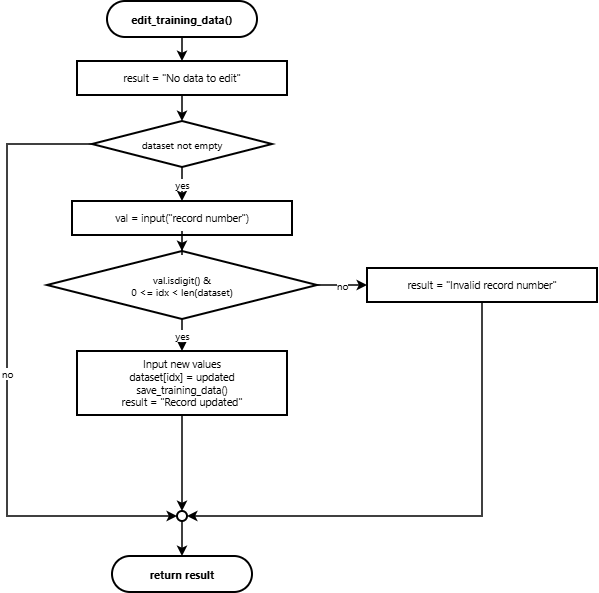

The diagram above was exported from draw.io. Its source (the exported page's mxGraphModel, read from the mxfile embedded in the PNG):
<mxGraphModel dx="1030" dy="692" grid="1" gridSize="10" guides="1" tooltips="1" connect="1" arrows="1" fold="1" page="1" pageScale="1" pageWidth="900" pageHeight="1600" math="0" shadow="0">
  <root>
    <mxCell id="0" />
    <mxCell id="1" parent="0" />
    <mxCell id="c_2" parent="1" style="rounded=1;arcSize=50;whiteSpace=wrap;html=1;fillColor=#ffffff;strokeColor=#000000;strokeWidth=2;fontColor=#000000;fontFamily=Segoe UI;fontSize=11;fontStyle=1;" value="edit_training_data()" vertex="1">
      <mxGeometry height="36" width="150" x="140" y="60" as="geometry" />
    </mxCell>
    <mxCell id="c_3" parent="1" style="rounded=0;whiteSpace=wrap;html=1;fillColor=#ffffff;strokeColor=#000000;strokeWidth=2;fontColor=#000000;fontFamily=Segoe UI;fontSize=10.5;" value="result = &quot;No data to edit&quot;" vertex="1">
      <mxGeometry height="34" width="210" x="110" y="120" as="geometry" />
    </mxCell>
    <mxCell id="c_4" parent="1" style="rhombus;whiteSpace=wrap;html=1;fillColor=#ffffff;strokeColor=#000000;strokeWidth=2;fontColor=#000000;fontFamily=Segoe UI;fontSize=10;" value="dataset not empty" vertex="1">
      <mxGeometry height="46" width="180" x="125" y="180" as="geometry" />
    </mxCell>
    <mxCell id="c_5" parent="1" style="rounded=0;whiteSpace=wrap;html=1;fillColor=#ffffff;strokeColor=#000000;strokeWidth=2;fontColor=#000000;fontFamily=Segoe UI;fontSize=10.5;" value="val = input(&quot;record number&quot;)" vertex="1">
      <mxGeometry height="34" width="220" x="105" y="260" as="geometry" />
    </mxCell>
    <mxCell id="c_6" parent="1" style="rhombus;whiteSpace=wrap;html=1;fillColor=#ffffff;strokeColor=#000000;strokeWidth=2;fontColor=#000000;fontFamily=Segoe UI;fontSize=10;" value="val.isdigit() &amp;&#10;0 &lt;= idx &lt; len(dataset)" vertex="1">
      <mxGeometry height="68" width="270" x="80" y="310" as="geometry" />
    </mxCell>
    <mxCell id="c_7" parent="1" style="rounded=0;whiteSpace=wrap;html=1;fillColor=#ffffff;strokeColor=#000000;strokeWidth=2;fontColor=#000000;fontFamily=Segoe UI;fontSize=10.5;" value="Input new values&#10;dataset[idx] = updated&#10;save_training_data()&#10;result = &quot;Record updated&quot;" vertex="1">
      <mxGeometry height="64" width="210" x="110" y="410" as="geometry" />
    </mxCell>
    <mxCell id="c_8" parent="1" style="rounded=0;whiteSpace=wrap;html=1;fillColor=#ffffff;strokeColor=#000000;strokeWidth=2;fontColor=#000000;fontFamily=Segoe UI;fontSize=10.5;" value="result = &quot;Invalid record number&quot;" vertex="1">
      <mxGeometry height="34" width="230" x="400" y="327" as="geometry" />
    </mxCell>
    <mxCell id="c_9" parent="1" style="ellipse;whiteSpace=wrap;html=1;aspect=fixed;fillColor=#ffffff;strokeColor=#000000;strokeWidth=2;" value="" vertex="1">
      <mxGeometry height="10" width="10" x="210" y="570" as="geometry" />
    </mxCell>
    <mxCell id="c_10" parent="1" style="rounded=1;arcSize=50;whiteSpace=wrap;html=1;fillColor=#ffffff;strokeColor=#000000;strokeWidth=2;fontColor=#000000;fontFamily=Segoe UI;fontSize=11;fontStyle=1;" value="return result" vertex="1">
      <mxGeometry height="36" width="140" x="145" y="615" as="geometry" />
    </mxCell>
    <mxCell id="e_11" edge="1" parent="1" source="c_2" style="edgeStyle=orthogonalEdgeStyle;rounded=0;orthogonalLoop=1;jettySize=auto;html=1;strokeColor=#000000;strokeWidth=1.5;endArrow=classic;endFill=1;fontColor=#000000;fontFamily=Segoe UI;fontSize=10;" target="c_3" value="">
      <mxGeometry relative="1" as="geometry" />
    </mxCell>
    <mxCell id="e_12" edge="1" parent="1" source="c_3" style="edgeStyle=orthogonalEdgeStyle;rounded=0;orthogonalLoop=1;jettySize=auto;html=1;strokeColor=#000000;strokeWidth=1.5;endArrow=classic;endFill=1;fontColor=#000000;fontFamily=Segoe UI;fontSize=10;" target="c_4" value="">
      <mxGeometry relative="1" as="geometry" />
    </mxCell>
    <mxCell id="e_13" edge="1" parent="1" source="c_4" style="edgeStyle=orthogonalEdgeStyle;rounded=0;orthogonalLoop=1;jettySize=auto;html=1;strokeColor=#000000;strokeWidth=1.5;endArrow=classic;endFill=1;fontColor=#000000;fontFamily=Segoe UI;fontSize=10;exitX=0;exitY=0.5;exitDx=0;exitDy=0;entryX=0;entryY=0.5;entryDx=0;entryDy=0;" target="c_9" value="no">
      <mxGeometry relative="1" as="geometry">
        <Array as="points">
          <mxPoint x="40" y="203" />
          <mxPoint x="40" y="575" />
        </Array>
      </mxGeometry>
    </mxCell>
    <mxCell id="e_14" edge="1" parent="1" source="c_4" style="edgeStyle=orthogonalEdgeStyle;rounded=0;orthogonalLoop=1;jettySize=auto;html=1;strokeColor=#000000;strokeWidth=1.5;endArrow=classic;endFill=1;fontColor=#000000;fontFamily=Segoe UI;fontSize=10;" target="c_5" value="yes">
      <mxGeometry relative="1" as="geometry" />
    </mxCell>
    <mxCell id="e_15" edge="1" parent="1" source="c_5" style="edgeStyle=orthogonalEdgeStyle;rounded=0;orthogonalLoop=1;jettySize=auto;html=1;strokeColor=#000000;strokeWidth=1.5;endArrow=classic;endFill=1;fontColor=#000000;fontFamily=Segoe UI;fontSize=10;" target="c_6" value="">
      <mxGeometry relative="1" as="geometry" />
    </mxCell>
    <mxCell id="e_16" edge="1" parent="1" source="c_6" style="edgeStyle=orthogonalEdgeStyle;rounded=0;orthogonalLoop=1;jettySize=auto;html=1;strokeColor=#000000;strokeWidth=1.5;endArrow=classic;endFill=1;fontColor=#000000;fontFamily=Segoe UI;fontSize=10;" target="c_7" value="yes">
      <mxGeometry relative="1" as="geometry" />
    </mxCell>
    <mxCell id="e_17" edge="1" parent="1" source="c_7" style="edgeStyle=orthogonalEdgeStyle;rounded=0;orthogonalLoop=1;jettySize=auto;html=1;strokeColor=#000000;strokeWidth=1.5;endArrow=classic;endFill=1;fontColor=#000000;fontFamily=Segoe UI;fontSize=10;" target="c_9" value="">
      <mxGeometry relative="1" as="geometry" />
    </mxCell>
    <mxCell id="e_18" edge="1" parent="1" source="c_6" style="edgeStyle=orthogonalEdgeStyle;rounded=0;orthogonalLoop=1;jettySize=auto;html=1;strokeColor=#000000;strokeWidth=1.5;endArrow=classic;endFill=1;fontColor=#000000;fontFamily=Segoe UI;fontSize=10;exitX=1;exitY=0.5;exitDx=0;exitDy=0;entryX=0;entryY=0.5;entryDx=0;entryDy=0;" target="c_8" value="no">
      <mxGeometry relative="1" as="geometry" />
    </mxCell>
    <mxCell id="e_19" edge="1" parent="1" source="c_8" style="edgeStyle=orthogonalEdgeStyle;rounded=0;orthogonalLoop=1;jettySize=auto;html=1;strokeColor=#000000;strokeWidth=1.5;endArrow=classic;endFill=1;fontColor=#000000;fontFamily=Segoe UI;fontSize=10;exitX=0.5;exitY=1;exitDx=0;exitDy=0;entryX=1;entryY=0.5;entryDx=0;entryDy=0;" target="c_9" value="">
      <mxGeometry relative="1" x="0.1287" as="geometry" />
    </mxCell>
    <mxCell id="e_20" edge="1" parent="1" source="c_9" style="edgeStyle=orthogonalEdgeStyle;rounded=0;orthogonalLoop=1;jettySize=auto;html=1;strokeColor=#000000;strokeWidth=1.5;endArrow=classic;endFill=1;fontColor=#000000;fontFamily=Segoe UI;fontSize=10;" target="c_10" value="">
      <mxGeometry relative="1" as="geometry" />
    </mxCell>
  </root>
</mxGraphModel>